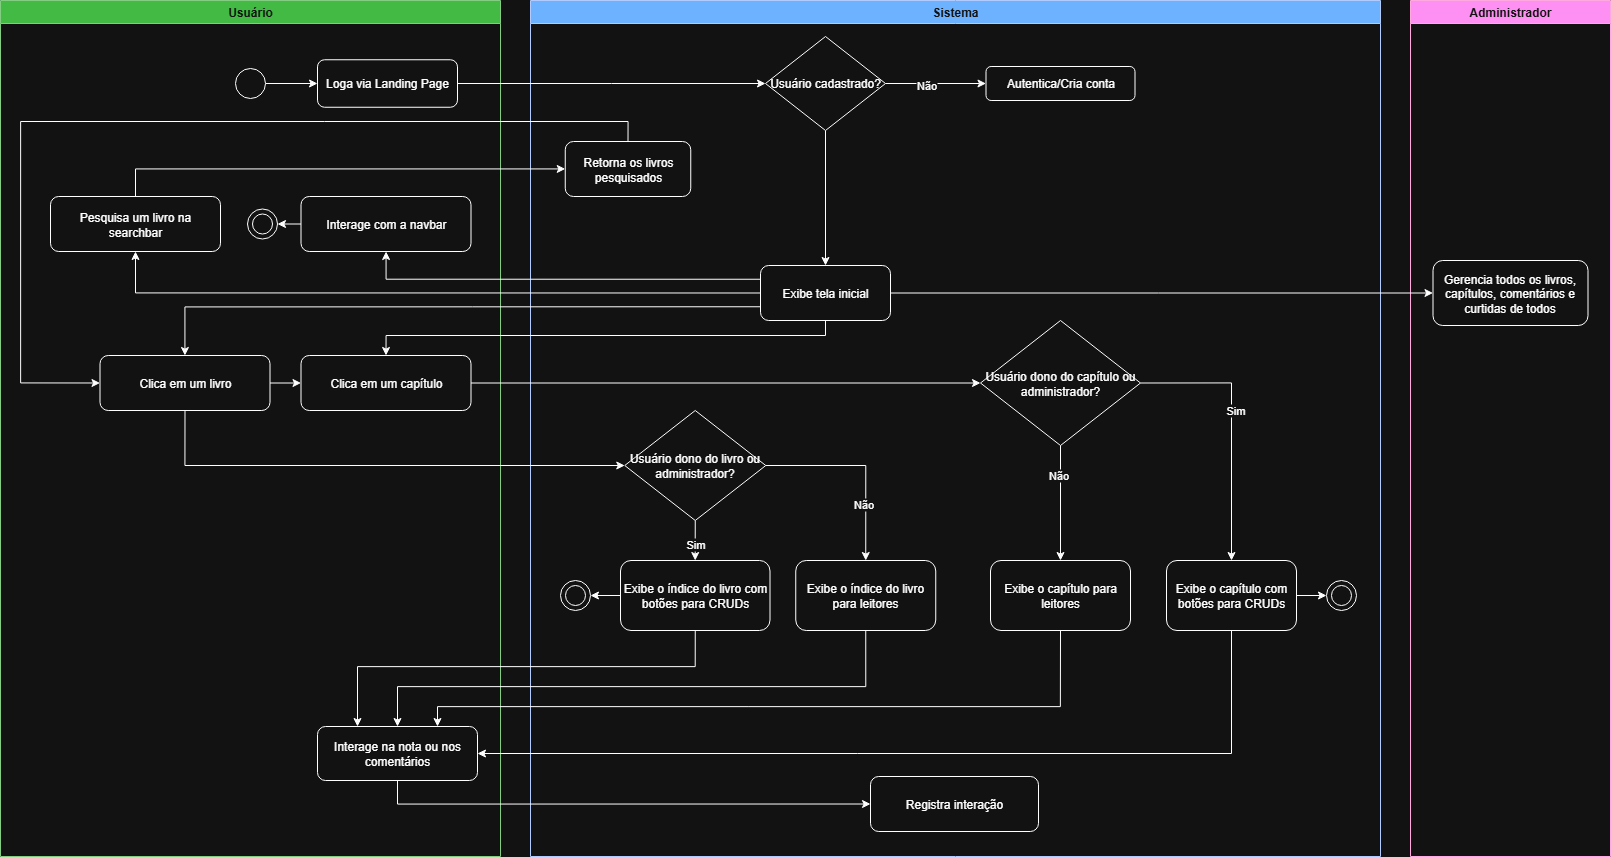

The diagram above was exported from draw.io. Its source (the exported page's mxGraphModel, read from the mxfile embedded in the PNG):
<mxGraphModel dx="3187" dy="1409" grid="1" gridSize="10" guides="1" tooltips="1" connect="1" arrows="1" fold="1" page="1" pageScale="1" pageWidth="827" pageHeight="1169" math="0" shadow="0">
  <root>
    <mxCell id="0" />
    <mxCell id="1" parent="0" />
    <mxCell id="Iz4NJ5hntkL3GaWMZO3o-1" value="Usuário" style="swimlane;whiteSpace=wrap;html=1;fillColor=#008a00;fontColor=#ffffff;strokeColor=#005700;startSize=23;" parent="1" vertex="1">
      <mxGeometry x="-810" y="14" width="500" height="856" as="geometry" />
    </mxCell>
    <mxCell id="w7h2T02yijirimTPn8j8-12" style="edgeStyle=orthogonalEdgeStyle;rounded=0;orthogonalLoop=1;jettySize=auto;html=1;entryX=0;entryY=0.5;entryDx=0;entryDy=0;" parent="Iz4NJ5hntkL3GaWMZO3o-1" source="Iz4NJ5hntkL3GaWMZO3o-2" target="Iz4NJ5hntkL3GaWMZO3o-3" edge="1">
      <mxGeometry relative="1" as="geometry" />
    </mxCell>
    <mxCell id="Iz4NJ5hntkL3GaWMZO3o-2" value="" style="ellipse;whiteSpace=wrap;html=1;aspect=fixed;" parent="Iz4NJ5hntkL3GaWMZO3o-1" vertex="1">
      <mxGeometry x="235" y="68" width="30" height="30" as="geometry" />
    </mxCell>
    <mxCell id="Iz4NJ5hntkL3GaWMZO3o-3" value="Loga via Landing Page" style="rounded=1;whiteSpace=wrap;html=1;" parent="Iz4NJ5hntkL3GaWMZO3o-1" vertex="1">
      <mxGeometry x="317" y="59.25" width="140" height="47.5" as="geometry" />
    </mxCell>
    <mxCell id="w7h2T02yijirimTPn8j8-37" value="Clica em um capítulo" style="rounded=1;whiteSpace=wrap;html=1;" parent="Iz4NJ5hntkL3GaWMZO3o-1" vertex="1">
      <mxGeometry x="300.5" y="355" width="170" height="55" as="geometry" />
    </mxCell>
    <mxCell id="w7h2T02yijirimTPn8j8-69" value="Pesquisa um livro na searchbar" style="rounded=1;whiteSpace=wrap;html=1;" parent="Iz4NJ5hntkL3GaWMZO3o-1" vertex="1">
      <mxGeometry x="50" y="196" width="170" height="55" as="geometry" />
    </mxCell>
    <mxCell id="w7h2T02yijirimTPn8j8-70" value="" style="ellipse;whiteSpace=wrap;html=1;aspect=fixed;fillColor=none;" parent="Iz4NJ5hntkL3GaWMZO3o-1" vertex="1">
      <mxGeometry x="247" y="208.5" width="30" height="30" as="geometry" />
    </mxCell>
    <mxCell id="w7h2T02yijirimTPn8j8-75" value="" style="ellipse;whiteSpace=wrap;html=1;aspect=fixed;fillColor=none;" parent="Iz4NJ5hntkL3GaWMZO3o-1" vertex="1">
      <mxGeometry x="252" y="213.5" width="20" height="20" as="geometry" />
    </mxCell>
    <mxCell id="w7h2T02yijirimTPn8j8-157" style="edgeStyle=orthogonalEdgeStyle;rounded=0;orthogonalLoop=1;jettySize=auto;html=1;exitX=0;exitY=0.5;exitDx=0;exitDy=0;entryX=1;entryY=0.5;entryDx=0;entryDy=0;" parent="Iz4NJ5hntkL3GaWMZO3o-1" source="w7h2T02yijirimTPn8j8-122" target="w7h2T02yijirimTPn8j8-70" edge="1">
      <mxGeometry relative="1" as="geometry" />
    </mxCell>
    <mxCell id="w7h2T02yijirimTPn8j8-122" value="Interage com a navbar" style="rounded=1;whiteSpace=wrap;html=1;" parent="Iz4NJ5hntkL3GaWMZO3o-1" vertex="1">
      <mxGeometry x="300.5" y="196" width="170" height="55" as="geometry" />
    </mxCell>
    <mxCell id="w7h2T02yijirimTPn8j8-144" style="edgeStyle=orthogonalEdgeStyle;rounded=0;orthogonalLoop=1;jettySize=auto;html=1;exitX=1;exitY=0.5;exitDx=0;exitDy=0;entryX=0;entryY=0.5;entryDx=0;entryDy=0;" parent="Iz4NJ5hntkL3GaWMZO3o-1" source="w7h2T02yijirimTPn8j8-139" target="w7h2T02yijirimTPn8j8-37" edge="1">
      <mxGeometry relative="1" as="geometry" />
    </mxCell>
    <mxCell id="w7h2T02yijirimTPn8j8-139" value="Clica em um livro" style="rounded=1;whiteSpace=wrap;html=1;" parent="Iz4NJ5hntkL3GaWMZO3o-1" vertex="1">
      <mxGeometry x="99.5" y="355" width="170" height="55" as="geometry" />
    </mxCell>
    <mxCell id="w7h2T02yijirimTPn8j8-17" value="Interage na nota ou nos comentários" style="rounded=1;whiteSpace=wrap;html=1;" parent="Iz4NJ5hntkL3GaWMZO3o-1" vertex="1">
      <mxGeometry x="317" y="726" width="160" height="54" as="geometry" />
    </mxCell>
    <mxCell id="Iz4NJ5hntkL3GaWMZO3o-4" value="Sistema" style="swimlane;whiteSpace=wrap;html=1;fillColor=#0050ef;fontColor=#ffffff;strokeColor=#001DBC;" parent="1" vertex="1">
      <mxGeometry x="-280" y="14" width="850" height="856" as="geometry" />
    </mxCell>
    <mxCell id="w7h2T02yijirimTPn8j8-10" style="edgeStyle=orthogonalEdgeStyle;rounded=0;orthogonalLoop=1;jettySize=auto;html=1;" parent="Iz4NJ5hntkL3GaWMZO3o-4" source="Iz4NJ5hntkL3GaWMZO3o-5" target="Iz4NJ5hntkL3GaWMZO3o-9" edge="1">
      <mxGeometry relative="1" as="geometry">
        <mxPoint x="460" y="86" as="targetPoint" />
      </mxGeometry>
    </mxCell>
    <mxCell id="w7h2T02yijirimTPn8j8-35" value="Não" style="edgeLabel;html=1;align=center;verticalAlign=middle;resizable=0;points=[];" parent="w7h2T02yijirimTPn8j8-10" vertex="1" connectable="0">
      <mxGeometry x="-0.2262" y="-1" relative="1" as="geometry">
        <mxPoint as="offset" />
      </mxGeometry>
    </mxCell>
    <mxCell id="5jq_Xt_07XPSQYQOOU9r-18" style="edgeStyle=orthogonalEdgeStyle;rounded=0;orthogonalLoop=1;jettySize=auto;html=1;exitX=0.5;exitY=1;exitDx=0;exitDy=0;entryX=0.5;entryY=0;entryDx=0;entryDy=0;" edge="1" parent="Iz4NJ5hntkL3GaWMZO3o-4" source="Iz4NJ5hntkL3GaWMZO3o-5" target="Iz4NJ5hntkL3GaWMZO3o-8">
      <mxGeometry relative="1" as="geometry" />
    </mxCell>
    <mxCell id="Iz4NJ5hntkL3GaWMZO3o-5" value="Usuário cadastrado?" style="rhombus;whiteSpace=wrap;html=1;" parent="Iz4NJ5hntkL3GaWMZO3o-4" vertex="1">
      <mxGeometry x="235" y="36" width="120" height="94" as="geometry" />
    </mxCell>
    <mxCell id="Iz4NJ5hntkL3GaWMZO3o-8" value="Exibe tela inicial" style="rounded=1;whiteSpace=wrap;html=1;" parent="Iz4NJ5hntkL3GaWMZO3o-4" vertex="1">
      <mxGeometry x="230" y="265" width="130" height="55" as="geometry" />
    </mxCell>
    <mxCell id="Iz4NJ5hntkL3GaWMZO3o-9" value="Autentica/Cria conta" style="rounded=1;whiteSpace=wrap;html=1;" parent="Iz4NJ5hntkL3GaWMZO3o-4" vertex="1">
      <mxGeometry x="455.5" y="66" width="149" height="34" as="geometry" />
    </mxCell>
    <mxCell id="w7h2T02yijirimTPn8j8-59" style="edgeStyle=orthogonalEdgeStyle;rounded=0;orthogonalLoop=1;jettySize=auto;html=1;exitX=1;exitY=0.5;exitDx=0;exitDy=0;entryX=0.5;entryY=0;entryDx=0;entryDy=0;" parent="Iz4NJ5hntkL3GaWMZO3o-4" source="w7h2T02yijirimTPn8j8-41" target="w7h2T02yijirimTPn8j8-43" edge="1">
      <mxGeometry relative="1" as="geometry" />
    </mxCell>
    <mxCell id="w7h2T02yijirimTPn8j8-60" value="Não" style="edgeLabel;html=1;align=center;verticalAlign=middle;resizable=0;points=[];" parent="w7h2T02yijirimTPn8j8-59" vertex="1" connectable="0">
      <mxGeometry x="0.4171" y="-4" relative="1" as="geometry">
        <mxPoint as="offset" />
      </mxGeometry>
    </mxCell>
    <mxCell id="w7h2T02yijirimTPn8j8-61" style="edgeStyle=orthogonalEdgeStyle;rounded=0;orthogonalLoop=1;jettySize=auto;html=1;exitX=0.5;exitY=1;exitDx=0;exitDy=0;" parent="Iz4NJ5hntkL3GaWMZO3o-4" source="w7h2T02yijirimTPn8j8-41" target="w7h2T02yijirimTPn8j8-49" edge="1">
      <mxGeometry relative="1" as="geometry" />
    </mxCell>
    <mxCell id="w7h2T02yijirimTPn8j8-62" value="Sim" style="edgeLabel;html=1;align=center;verticalAlign=middle;resizable=0;points=[];" parent="w7h2T02yijirimTPn8j8-61" vertex="1" connectable="0">
      <mxGeometry x="0.1" y="1" relative="1" as="geometry">
        <mxPoint x="-2" as="offset" />
      </mxGeometry>
    </mxCell>
    <mxCell id="w7h2T02yijirimTPn8j8-41" value="Usuário dono do livro ou administrador?" style="rhombus;whiteSpace=wrap;html=1;" parent="Iz4NJ5hntkL3GaWMZO3o-4" vertex="1">
      <mxGeometry x="94.25" y="410" width="141" height="110" as="geometry" />
    </mxCell>
    <mxCell id="5jq_Xt_07XPSQYQOOU9r-4" style="edgeStyle=orthogonalEdgeStyle;rounded=0;orthogonalLoop=1;jettySize=auto;html=1;exitX=1;exitY=0.5;exitDx=0;exitDy=0;entryX=0;entryY=0.5;entryDx=0;entryDy=0;" edge="1" parent="Iz4NJ5hntkL3GaWMZO3o-4" source="w7h2T02yijirimTPn8j8-2" target="5jq_Xt_07XPSQYQOOU9r-2">
      <mxGeometry relative="1" as="geometry" />
    </mxCell>
    <mxCell id="w7h2T02yijirimTPn8j8-2" value="Exibe o capítulo com botões para CRUDs" style="rounded=1;whiteSpace=wrap;html=1;" parent="Iz4NJ5hntkL3GaWMZO3o-4" vertex="1">
      <mxGeometry x="636" y="560" width="130" height="70" as="geometry" />
    </mxCell>
    <mxCell id="w7h2T02yijirimTPn8j8-15" value="Exibe o capítulo para leitores" style="rounded=1;whiteSpace=wrap;html=1;" parent="Iz4NJ5hntkL3GaWMZO3o-4" vertex="1">
      <mxGeometry x="460" y="560" width="140" height="70" as="geometry" />
    </mxCell>
    <mxCell id="w7h2T02yijirimTPn8j8-19" value="Registra interação" style="rounded=1;whiteSpace=wrap;html=1;" parent="Iz4NJ5hntkL3GaWMZO3o-4" vertex="1">
      <mxGeometry x="340" y="776" width="168" height="55" as="geometry" />
    </mxCell>
    <mxCell id="w7h2T02yijirimTPn8j8-43" value="Exibe o índice do livro para leitores" style="rounded=1;whiteSpace=wrap;html=1;" parent="Iz4NJ5hntkL3GaWMZO3o-4" vertex="1">
      <mxGeometry x="265.25" y="560" width="140" height="70" as="geometry" />
    </mxCell>
    <mxCell id="5jq_Xt_07XPSQYQOOU9r-9" style="edgeStyle=orthogonalEdgeStyle;rounded=0;orthogonalLoop=1;jettySize=auto;html=1;exitX=0;exitY=0.5;exitDx=0;exitDy=0;entryX=1;entryY=0.5;entryDx=0;entryDy=0;" edge="1" parent="Iz4NJ5hntkL3GaWMZO3o-4" source="w7h2T02yijirimTPn8j8-49" target="5jq_Xt_07XPSQYQOOU9r-7">
      <mxGeometry relative="1" as="geometry" />
    </mxCell>
    <mxCell id="w7h2T02yijirimTPn8j8-49" value="Exibe o índice do livro com botões para CRUDs" style="rounded=1;whiteSpace=wrap;html=1;" parent="Iz4NJ5hntkL3GaWMZO3o-4" vertex="1">
      <mxGeometry x="90" y="560" width="149.5" height="70" as="geometry" />
    </mxCell>
    <mxCell id="w7h2T02yijirimTPn8j8-6" value="Usuário dono do capítulo ou administrador?" style="rhombus;whiteSpace=wrap;html=1;" parent="Iz4NJ5hntkL3GaWMZO3o-4" vertex="1">
      <mxGeometry x="450" y="320" width="160" height="125" as="geometry" />
    </mxCell>
    <mxCell id="w7h2T02yijirimTPn8j8-16" style="edgeStyle=orthogonalEdgeStyle;rounded=0;orthogonalLoop=1;jettySize=auto;html=1;exitX=0.5;exitY=1;exitDx=0;exitDy=0;entryX=0.5;entryY=0;entryDx=0;entryDy=0;" parent="Iz4NJ5hntkL3GaWMZO3o-4" source="w7h2T02yijirimTPn8j8-6" target="w7h2T02yijirimTPn8j8-15" edge="1">
      <mxGeometry relative="1" as="geometry" />
    </mxCell>
    <mxCell id="w7h2T02yijirimTPn8j8-48" value="Não" style="edgeLabel;html=1;align=center;verticalAlign=middle;resizable=0;points=[];" parent="w7h2T02yijirimTPn8j8-16" vertex="1" connectable="0">
      <mxGeometry x="-0.4854" y="-3" relative="1" as="geometry">
        <mxPoint as="offset" />
      </mxGeometry>
    </mxCell>
    <mxCell id="w7h2T02yijirimTPn8j8-46" style="edgeStyle=orthogonalEdgeStyle;rounded=0;orthogonalLoop=1;jettySize=auto;html=1;exitX=1;exitY=0.5;exitDx=0;exitDy=0;entryX=0.5;entryY=0;entryDx=0;entryDy=0;" parent="Iz4NJ5hntkL3GaWMZO3o-4" source="w7h2T02yijirimTPn8j8-6" target="w7h2T02yijirimTPn8j8-2" edge="1">
      <mxGeometry relative="1" as="geometry" />
    </mxCell>
    <mxCell id="w7h2T02yijirimTPn8j8-47" value="Sim" style="edgeLabel;html=1;align=center;verticalAlign=middle;resizable=0;points=[];" parent="w7h2T02yijirimTPn8j8-46" vertex="1" connectable="0">
      <mxGeometry x="-0.1369" y="2" relative="1" as="geometry">
        <mxPoint x="1" as="offset" />
      </mxGeometry>
    </mxCell>
    <mxCell id="w7h2T02yijirimTPn8j8-153" value="Retorna os livros pesquisados" style="rounded=1;whiteSpace=wrap;html=1;" parent="Iz4NJ5hntkL3GaWMZO3o-4" vertex="1">
      <mxGeometry x="34.75" y="141" width="125.5" height="55" as="geometry" />
    </mxCell>
    <mxCell id="5jq_Xt_07XPSQYQOOU9r-2" value="" style="ellipse;whiteSpace=wrap;html=1;aspect=fixed;fillColor=none;" vertex="1" parent="Iz4NJ5hntkL3GaWMZO3o-4">
      <mxGeometry x="796" y="580" width="30" height="30" as="geometry" />
    </mxCell>
    <mxCell id="5jq_Xt_07XPSQYQOOU9r-3" value="" style="ellipse;whiteSpace=wrap;html=1;aspect=fixed;fillColor=none;" vertex="1" parent="Iz4NJ5hntkL3GaWMZO3o-4">
      <mxGeometry x="801" y="585" width="20" height="20" as="geometry" />
    </mxCell>
    <mxCell id="5jq_Xt_07XPSQYQOOU9r-7" value="" style="ellipse;whiteSpace=wrap;html=1;aspect=fixed;fillColor=none;" vertex="1" parent="Iz4NJ5hntkL3GaWMZO3o-4">
      <mxGeometry x="30" y="580" width="30" height="30" as="geometry" />
    </mxCell>
    <mxCell id="5jq_Xt_07XPSQYQOOU9r-8" value="" style="ellipse;whiteSpace=wrap;html=1;aspect=fixed;fillColor=none;" vertex="1" parent="Iz4NJ5hntkL3GaWMZO3o-4">
      <mxGeometry x="35" y="585" width="20" height="20" as="geometry" />
    </mxCell>
    <mxCell id="w7h2T02yijirimTPn8j8-11" style="edgeStyle=orthogonalEdgeStyle;rounded=0;orthogonalLoop=1;jettySize=auto;html=1;entryX=0;entryY=0.5;entryDx=0;entryDy=0;" parent="1" source="Iz4NJ5hntkL3GaWMZO3o-3" target="Iz4NJ5hntkL3GaWMZO3o-5" edge="1">
      <mxGeometry relative="1" as="geometry" />
    </mxCell>
    <mxCell id="w7h2T02yijirimTPn8j8-105" value="Administrador" style="swimlane;whiteSpace=wrap;html=1;fillColor=#d80073;fontColor=#ffffff;strokeColor=#A50040;" parent="1" vertex="1">
      <mxGeometry x="600" y="14" width="200" height="856" as="geometry" />
    </mxCell>
    <mxCell id="w7h2T02yijirimTPn8j8-115" value="Gerencia todos os livros, capítulos, comentários e curtidas de todos" style="rounded=1;whiteSpace=wrap;html=1;" parent="w7h2T02yijirimTPn8j8-105" vertex="1">
      <mxGeometry x="22.5" y="260" width="155" height="65" as="geometry" />
    </mxCell>
    <mxCell id="w7h2T02yijirimTPn8j8-143" style="edgeStyle=orthogonalEdgeStyle;rounded=0;orthogonalLoop=1;jettySize=auto;html=1;exitX=0.5;exitY=1;exitDx=0;exitDy=0;" parent="1" source="w7h2T02yijirimTPn8j8-139" target="w7h2T02yijirimTPn8j8-41" edge="1">
      <mxGeometry relative="1" as="geometry" />
    </mxCell>
    <mxCell id="w7h2T02yijirimTPn8j8-146" style="edgeStyle=orthogonalEdgeStyle;rounded=0;orthogonalLoop=1;jettySize=auto;html=1;exitX=0;exitY=0.75;exitDx=0;exitDy=0;" parent="1" source="Iz4NJ5hntkL3GaWMZO3o-8" target="w7h2T02yijirimTPn8j8-139" edge="1">
      <mxGeometry relative="1" as="geometry" />
    </mxCell>
    <mxCell id="w7h2T02yijirimTPn8j8-155" style="edgeStyle=orthogonalEdgeStyle;rounded=0;orthogonalLoop=1;jettySize=auto;html=1;exitX=0.5;exitY=0;exitDx=0;exitDy=0;" parent="1" source="w7h2T02yijirimTPn8j8-69" target="w7h2T02yijirimTPn8j8-153" edge="1">
      <mxGeometry relative="1" as="geometry" />
    </mxCell>
    <mxCell id="w7h2T02yijirimTPn8j8-160" style="edgeStyle=orthogonalEdgeStyle;rounded=0;orthogonalLoop=1;jettySize=auto;html=1;exitX=0.5;exitY=0;exitDx=0;exitDy=0;entryX=0;entryY=0.5;entryDx=0;entryDy=0;" parent="1" source="w7h2T02yijirimTPn8j8-153" target="w7h2T02yijirimTPn8j8-139" edge="1">
      <mxGeometry relative="1" as="geometry">
        <Array as="points">
          <mxPoint x="-182" y="135" />
          <mxPoint x="-790" y="135" />
          <mxPoint x="-790" y="397" />
        </Array>
      </mxGeometry>
    </mxCell>
    <mxCell id="w7h2T02yijirimTPn8j8-22" style="edgeStyle=orthogonalEdgeStyle;rounded=0;orthogonalLoop=1;jettySize=auto;html=1;exitX=0.5;exitY=1;exitDx=0;exitDy=0;entryX=0;entryY=0.5;entryDx=0;entryDy=0;" parent="1" source="w7h2T02yijirimTPn8j8-17" target="w7h2T02yijirimTPn8j8-19" edge="1">
      <mxGeometry relative="1" as="geometry" />
    </mxCell>
    <mxCell id="w7h2T02yijirimTPn8j8-165" style="edgeStyle=orthogonalEdgeStyle;rounded=0;orthogonalLoop=1;jettySize=auto;html=1;exitX=0.5;exitY=1;exitDx=0;exitDy=0;entryX=1;entryY=0.5;entryDx=0;entryDy=0;" parent="1" source="w7h2T02yijirimTPn8j8-2" target="w7h2T02yijirimTPn8j8-17" edge="1">
      <mxGeometry relative="1" as="geometry" />
    </mxCell>
    <mxCell id="w7h2T02yijirimTPn8j8-167" style="edgeStyle=orthogonalEdgeStyle;rounded=0;orthogonalLoop=1;jettySize=auto;html=1;exitX=0;exitY=0.5;exitDx=0;exitDy=0;entryX=0.5;entryY=1;entryDx=0;entryDy=0;" parent="1" source="Iz4NJ5hntkL3GaWMZO3o-8" target="w7h2T02yijirimTPn8j8-69" edge="1">
      <mxGeometry relative="1" as="geometry" />
    </mxCell>
    <mxCell id="w7h2T02yijirimTPn8j8-168" style="edgeStyle=orthogonalEdgeStyle;rounded=0;orthogonalLoop=1;jettySize=auto;html=1;exitX=0;exitY=0.25;exitDx=0;exitDy=0;" parent="1" source="Iz4NJ5hntkL3GaWMZO3o-8" target="w7h2T02yijirimTPn8j8-122" edge="1">
      <mxGeometry relative="1" as="geometry" />
    </mxCell>
    <mxCell id="5jq_Xt_07XPSQYQOOU9r-10" style="edgeStyle=orthogonalEdgeStyle;rounded=0;orthogonalLoop=1;jettySize=auto;html=1;exitX=0.5;exitY=1;exitDx=0;exitDy=0;entryX=0.5;entryY=0;entryDx=0;entryDy=0;" edge="1" parent="1" source="Iz4NJ5hntkL3GaWMZO3o-8" target="w7h2T02yijirimTPn8j8-37">
      <mxGeometry relative="1" as="geometry">
        <Array as="points">
          <mxPoint x="15" y="349" />
          <mxPoint x="-424" y="349" />
        </Array>
      </mxGeometry>
    </mxCell>
    <mxCell id="5jq_Xt_07XPSQYQOOU9r-11" style="edgeStyle=orthogonalEdgeStyle;rounded=0;orthogonalLoop=1;jettySize=auto;html=1;exitX=1;exitY=0.5;exitDx=0;exitDy=0;" edge="1" parent="1" source="w7h2T02yijirimTPn8j8-37" target="w7h2T02yijirimTPn8j8-6">
      <mxGeometry relative="1" as="geometry" />
    </mxCell>
    <mxCell id="5jq_Xt_07XPSQYQOOU9r-15" style="edgeStyle=orthogonalEdgeStyle;rounded=0;orthogonalLoop=1;jettySize=auto;html=1;exitX=0.5;exitY=1;exitDx=0;exitDy=0;entryX=0.25;entryY=0;entryDx=0;entryDy=0;" edge="1" parent="1" source="w7h2T02yijirimTPn8j8-49" target="w7h2T02yijirimTPn8j8-17">
      <mxGeometry relative="1" as="geometry">
        <Array as="points">
          <mxPoint x="-115" y="680" />
          <mxPoint x="-453" y="680" />
        </Array>
      </mxGeometry>
    </mxCell>
    <mxCell id="5jq_Xt_07XPSQYQOOU9r-16" style="edgeStyle=orthogonalEdgeStyle;rounded=0;orthogonalLoop=1;jettySize=auto;html=1;exitX=0.5;exitY=1;exitDx=0;exitDy=0;entryX=0.5;entryY=0;entryDx=0;entryDy=0;" edge="1" parent="1" source="w7h2T02yijirimTPn8j8-43" target="w7h2T02yijirimTPn8j8-17">
      <mxGeometry relative="1" as="geometry">
        <Array as="points">
          <mxPoint x="55" y="700" />
          <mxPoint x="-413" y="700" />
        </Array>
      </mxGeometry>
    </mxCell>
    <mxCell id="5jq_Xt_07XPSQYQOOU9r-17" style="edgeStyle=orthogonalEdgeStyle;rounded=0;orthogonalLoop=1;jettySize=auto;html=1;exitX=0.5;exitY=1;exitDx=0;exitDy=0;entryX=0.75;entryY=0;entryDx=0;entryDy=0;" edge="1" parent="1" source="w7h2T02yijirimTPn8j8-15" target="w7h2T02yijirimTPn8j8-17">
      <mxGeometry relative="1" as="geometry">
        <Array as="points">
          <mxPoint x="250" y="720" />
          <mxPoint x="-373" y="720" />
        </Array>
      </mxGeometry>
    </mxCell>
    <mxCell id="5jq_Xt_07XPSQYQOOU9r-20" style="edgeStyle=orthogonalEdgeStyle;rounded=0;orthogonalLoop=1;jettySize=auto;html=1;exitX=1;exitY=0.5;exitDx=0;exitDy=0;entryX=0;entryY=0.5;entryDx=0;entryDy=0;" edge="1" parent="1" source="Iz4NJ5hntkL3GaWMZO3o-8" target="w7h2T02yijirimTPn8j8-115">
      <mxGeometry relative="1" as="geometry" />
    </mxCell>
  </root>
</mxGraphModel>